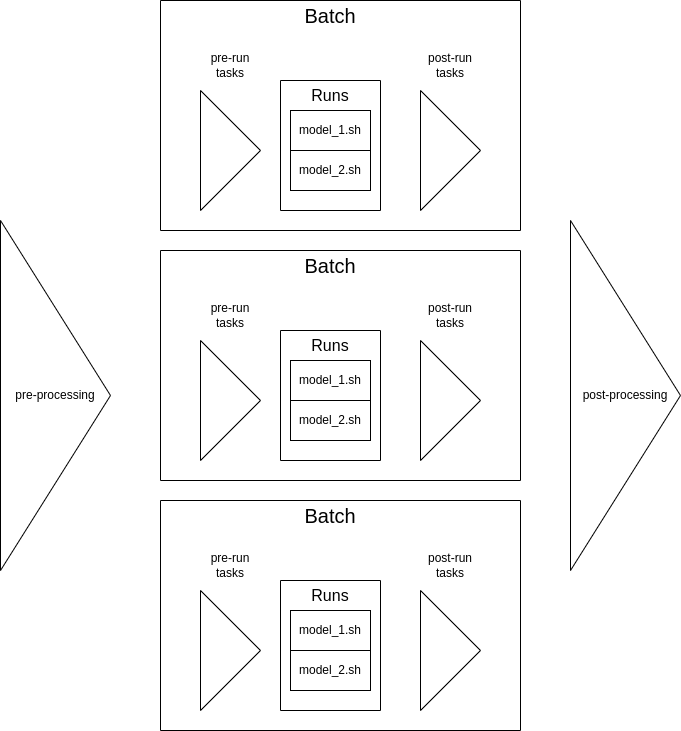

The diagram above was exported from draw.io. Its source (the exported page's mxGraphModel, read from the mxfile embedded in the PNG):
<mxGraphModel dx="1428" dy="791" grid="1" gridSize="10" guides="1" tooltips="1" connect="1" arrows="1" fold="1" page="1" pageScale="1" pageWidth="827" pageHeight="1169" math="0" shadow="0">
  <root>
    <mxCell id="0" />
    <mxCell id="1" parent="0" />
    <mxCell id="Vlcp4dhbfAfBj5x9tp1u-11" value="" style="triangle;whiteSpace=wrap;html=1;" vertex="1" parent="1">
      <mxGeometry x="240" y="130" width="60" height="120" as="geometry" />
    </mxCell>
    <mxCell id="Vlcp4dhbfAfBj5x9tp1u-21" value="model_1.sh" style="rounded=0;whiteSpace=wrap;html=1;" vertex="1" parent="1">
      <mxGeometry x="330" y="150" width="80" height="40" as="geometry" />
    </mxCell>
    <mxCell id="Vlcp4dhbfAfBj5x9tp1u-22" value="model_2.sh" style="rounded=0;whiteSpace=wrap;html=1;" vertex="1" parent="1">
      <mxGeometry x="330" y="190" width="80" height="40" as="geometry" />
    </mxCell>
    <mxCell id="Vlcp4dhbfAfBj5x9tp1u-23" value="" style="swimlane;startSize=0;" vertex="1" parent="1">
      <mxGeometry x="320" y="120" width="100" height="130" as="geometry" />
    </mxCell>
    <mxCell id="Vlcp4dhbfAfBj5x9tp1u-24" value="&lt;font style=&quot;font-size: 16px;&quot;&gt;Runs&lt;/font&gt;" style="text;html=1;align=center;verticalAlign=middle;whiteSpace=wrap;rounded=0;" vertex="1" parent="Vlcp4dhbfAfBj5x9tp1u-23">
      <mxGeometry x="20" y="10" width="60" height="10" as="geometry" />
    </mxCell>
    <mxCell id="Vlcp4dhbfAfBj5x9tp1u-26" value="pre-processing" style="triangle;whiteSpace=wrap;html=1;" vertex="1" parent="1">
      <mxGeometry x="40" y="260" width="110" height="350" as="geometry" />
    </mxCell>
    <mxCell id="Vlcp4dhbfAfBj5x9tp1u-27" value="post-processing" style="triangle;whiteSpace=wrap;html=1;" vertex="1" parent="1">
      <mxGeometry x="610" y="260" width="110" height="350" as="geometry" />
    </mxCell>
    <mxCell id="Vlcp4dhbfAfBj5x9tp1u-28" value="" style="triangle;whiteSpace=wrap;html=1;" vertex="1" parent="1">
      <mxGeometry x="460" y="130" width="60" height="120" as="geometry" />
    </mxCell>
    <mxCell id="Vlcp4dhbfAfBj5x9tp1u-29" value="pre-run tasks" style="text;html=1;align=center;verticalAlign=middle;whiteSpace=wrap;rounded=0;" vertex="1" parent="1">
      <mxGeometry x="240" y="90" width="60" height="30" as="geometry" />
    </mxCell>
    <mxCell id="Vlcp4dhbfAfBj5x9tp1u-30" value="post-run tasks" style="text;html=1;align=center;verticalAlign=middle;whiteSpace=wrap;rounded=0;" vertex="1" parent="1">
      <mxGeometry x="460" y="90" width="60" height="30" as="geometry" />
    </mxCell>
    <mxCell id="Vlcp4dhbfAfBj5x9tp1u-31" value="" style="swimlane;startSize=0;" vertex="1" parent="1">
      <mxGeometry x="200" y="40" width="360" height="230" as="geometry" />
    </mxCell>
    <mxCell id="Vlcp4dhbfAfBj5x9tp1u-32" value="&lt;font style=&quot;font-size: 20px;&quot;&gt;Batch&lt;/font&gt;" style="text;html=1;align=center;verticalAlign=middle;whiteSpace=wrap;rounded=0;" vertex="1" parent="Vlcp4dhbfAfBj5x9tp1u-31">
      <mxGeometry x="140" y="10" width="60" height="10" as="geometry" />
    </mxCell>
    <mxCell id="Vlcp4dhbfAfBj5x9tp1u-33" value="" style="triangle;whiteSpace=wrap;html=1;" vertex="1" parent="1">
      <mxGeometry x="240" y="380" width="60" height="120" as="geometry" />
    </mxCell>
    <mxCell id="Vlcp4dhbfAfBj5x9tp1u-34" value="model_1.sh" style="rounded=0;whiteSpace=wrap;html=1;" vertex="1" parent="1">
      <mxGeometry x="330" y="400" width="80" height="40" as="geometry" />
    </mxCell>
    <mxCell id="Vlcp4dhbfAfBj5x9tp1u-35" value="model_2.sh" style="rounded=0;whiteSpace=wrap;html=1;" vertex="1" parent="1">
      <mxGeometry x="330" y="440" width="80" height="40" as="geometry" />
    </mxCell>
    <mxCell id="Vlcp4dhbfAfBj5x9tp1u-36" value="" style="swimlane;startSize=0;" vertex="1" parent="1">
      <mxGeometry x="320" y="370" width="100" height="130" as="geometry" />
    </mxCell>
    <mxCell id="Vlcp4dhbfAfBj5x9tp1u-37" value="&lt;font style=&quot;font-size: 16px;&quot;&gt;Runs&lt;/font&gt;" style="text;html=1;align=center;verticalAlign=middle;whiteSpace=wrap;rounded=0;" vertex="1" parent="Vlcp4dhbfAfBj5x9tp1u-36">
      <mxGeometry x="20" y="10" width="60" height="10" as="geometry" />
    </mxCell>
    <mxCell id="Vlcp4dhbfAfBj5x9tp1u-38" value="" style="triangle;whiteSpace=wrap;html=1;" vertex="1" parent="1">
      <mxGeometry x="460" y="380" width="60" height="120" as="geometry" />
    </mxCell>
    <mxCell id="Vlcp4dhbfAfBj5x9tp1u-39" value="pre-run tasks" style="text;html=1;align=center;verticalAlign=middle;whiteSpace=wrap;rounded=0;" vertex="1" parent="1">
      <mxGeometry x="240" y="340" width="60" height="30" as="geometry" />
    </mxCell>
    <mxCell id="Vlcp4dhbfAfBj5x9tp1u-40" value="post-run tasks" style="text;html=1;align=center;verticalAlign=middle;whiteSpace=wrap;rounded=0;" vertex="1" parent="1">
      <mxGeometry x="460" y="340" width="60" height="30" as="geometry" />
    </mxCell>
    <mxCell id="Vlcp4dhbfAfBj5x9tp1u-41" value="" style="swimlane;startSize=0;" vertex="1" parent="1">
      <mxGeometry x="200" y="290" width="360" height="230" as="geometry" />
    </mxCell>
    <mxCell id="Vlcp4dhbfAfBj5x9tp1u-42" value="&lt;font style=&quot;font-size: 20px;&quot;&gt;Batch&lt;/font&gt;" style="text;html=1;align=center;verticalAlign=middle;whiteSpace=wrap;rounded=0;" vertex="1" parent="Vlcp4dhbfAfBj5x9tp1u-41">
      <mxGeometry x="140" y="10" width="60" height="10" as="geometry" />
    </mxCell>
    <mxCell id="Vlcp4dhbfAfBj5x9tp1u-43" value="" style="triangle;whiteSpace=wrap;html=1;" vertex="1" parent="1">
      <mxGeometry x="240" y="630" width="60" height="120" as="geometry" />
    </mxCell>
    <mxCell id="Vlcp4dhbfAfBj5x9tp1u-44" value="model_1.sh" style="rounded=0;whiteSpace=wrap;html=1;" vertex="1" parent="1">
      <mxGeometry x="330" y="650" width="80" height="40" as="geometry" />
    </mxCell>
    <mxCell id="Vlcp4dhbfAfBj5x9tp1u-45" value="model_2.sh" style="rounded=0;whiteSpace=wrap;html=1;" vertex="1" parent="1">
      <mxGeometry x="330" y="690" width="80" height="40" as="geometry" />
    </mxCell>
    <mxCell id="Vlcp4dhbfAfBj5x9tp1u-46" value="" style="swimlane;startSize=0;" vertex="1" parent="1">
      <mxGeometry x="320" y="620" width="100" height="130" as="geometry" />
    </mxCell>
    <mxCell id="Vlcp4dhbfAfBj5x9tp1u-47" value="&lt;font style=&quot;font-size: 16px;&quot;&gt;Runs&lt;/font&gt;" style="text;html=1;align=center;verticalAlign=middle;whiteSpace=wrap;rounded=0;" vertex="1" parent="Vlcp4dhbfAfBj5x9tp1u-46">
      <mxGeometry x="20" y="10" width="60" height="10" as="geometry" />
    </mxCell>
    <mxCell id="Vlcp4dhbfAfBj5x9tp1u-48" value="" style="triangle;whiteSpace=wrap;html=1;" vertex="1" parent="1">
      <mxGeometry x="460" y="630" width="60" height="120" as="geometry" />
    </mxCell>
    <mxCell id="Vlcp4dhbfAfBj5x9tp1u-49" value="pre-run tasks" style="text;html=1;align=center;verticalAlign=middle;whiteSpace=wrap;rounded=0;" vertex="1" parent="1">
      <mxGeometry x="240" y="590" width="60" height="30" as="geometry" />
    </mxCell>
    <mxCell id="Vlcp4dhbfAfBj5x9tp1u-50" value="post-run tasks" style="text;html=1;align=center;verticalAlign=middle;whiteSpace=wrap;rounded=0;" vertex="1" parent="1">
      <mxGeometry x="460" y="590" width="60" height="30" as="geometry" />
    </mxCell>
    <mxCell id="Vlcp4dhbfAfBj5x9tp1u-51" value="" style="swimlane;startSize=0;" vertex="1" parent="1">
      <mxGeometry x="200" y="540" width="360" height="230" as="geometry" />
    </mxCell>
    <mxCell id="Vlcp4dhbfAfBj5x9tp1u-52" value="&lt;font style=&quot;font-size: 20px;&quot;&gt;Batch&lt;/font&gt;" style="text;html=1;align=center;verticalAlign=middle;whiteSpace=wrap;rounded=0;" vertex="1" parent="Vlcp4dhbfAfBj5x9tp1u-51">
      <mxGeometry x="140" y="10" width="60" height="10" as="geometry" />
    </mxCell>
  </root>
</mxGraphModel>